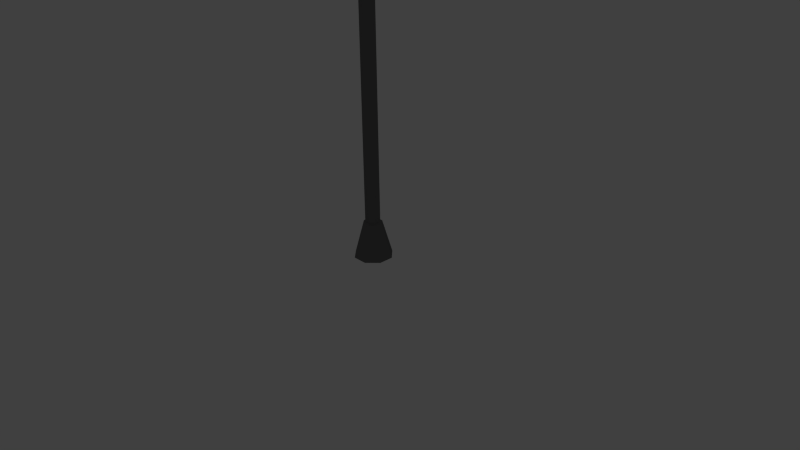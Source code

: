 # Source: laterne.blend  (saved by Blender 2.76.0; exported with 4.5.12 LTS)
import bpy
from mathutils import Matrix  # noqa: F401  (used for matrix-valued properties, if any)

bpy.ops.wm.read_factory_settings(use_empty=True)
scene = bpy.context.scene
scene.name = 'Scene'

# ---- collections
col_collection_1 = bpy.data.collections.new('Collection 1'); scene.collection.children.link(col_collection_1)

# ---- materials (node trees are filled in below, after node groups)
mat_light = bpy.data.materials.new('light')
mat_light.alpha_threshold = 0.0
mat_light.roughness = 0.5
mat_metall = bpy.data.materials.new('Metall')
mat_metall.alpha_threshold = 0.0
mat_metall.roughness = 0.5
mat_glass = bpy.data.materials.new('glass')
mat_glass.alpha_threshold = 0.0
mat_glass.roughness = 0.5

# ---- material node trees
mat_light.use_nodes = True; mat_light.node_tree.nodes.clear()
_N = mat_light.node_tree.nodes; _L = mat_light.node_tree.links
n0 = _N.new('ShaderNodeOutputMaterial'); n0.name = 'Material Output'; n0.location = (472, 300)
n1 = _N.new('ShaderNodeEmission'); n1.name = 'Emission'; n1.location = (-82, 317)
n1.inputs[0].default_value = (0.8, 0.8, 0.8, 1.0)
n1.inputs[1].default_value = 100.0
_L.new(n1.outputs[0], n0.inputs[0])
n0.is_active_output = True
mat_metall.use_nodes = True; mat_metall.node_tree.nodes.clear()
_N = mat_metall.node_tree.nodes; _L = mat_metall.node_tree.links
n0 = _N.new('ShaderNodeOutputMaterial'); n0.name = 'Material Output'; n0.location = (300, 300)
n1 = _N.new('ShaderNodeBsdfAnisotropic'); n1.name = 'Glossy BSDF'; n1.location = (-126, 401)
n1.distribution = 'GGX'
n1.inputs[0].default_value = (0.2522, 0.2522, 0.2522, 1.0)
n1.inputs[1].default_value = 0.4472
n2 = _N.new('ShaderNodeBsdfDiffuse'); n2.name = 'Diffuse BSDF'; n2.location = (-207, 211)
n2.inputs[0].default_value = (0.02291, 0.02291, 0.02291, 1.0)
n3 = _N.new('ShaderNodeMixShader'); n3.name = 'Mix Shader'; n3.location = (80, 313)
n3.inputs[0].default_value = 0.3182
_L.new(n2.outputs[0], n3.inputs[2])
_L.new(n3.outputs[0], n0.inputs[0])
_L.new(n1.outputs[0], n3.inputs[1])
n0.is_active_output = True
mat_glass.use_nodes = True; mat_glass.node_tree.nodes.clear()
_N = mat_glass.node_tree.nodes; _L = mat_glass.node_tree.links
n0 = _N.new('ShaderNodeOutputMaterial'); n0.name = 'Material Output'; n0.location = (300, 300)
n1 = _N.new('ShaderNodeVolumeAbsorption'); n1.name = 'Volume Absorption'; n1.location = (187, -13)
n2 = _N.new('ShaderNodeBsdfTransparent'); n2.name = 'Transparent BSDF'; n2.location = (-200, 504)
n3 = _N.new('ShaderNodeMixShader'); n3.name = 'Mix Shader'; n3.location = (38, 353)
n3.inputs[0].default_value = 0.005
n4 = _N.new('ShaderNodeBsdfDiffuse'); n4.name = 'Diffuse BSDF'; n4.location = (-357, 332)
n4.inputs[1].default_value = 1.0
_L.new(n2.outputs[0], n3.inputs[1])
_L.new(n3.outputs[0], n0.inputs[0])
_L.new(n4.outputs[0], n3.inputs[2])
n0.is_active_output = True

# ---- world
world_world = bpy.data.worlds.new('World'); scene.world = world_world
world_world.color = (0.05088, 0.05088, 0.05088)
world_world.use_sun_shadow = False
world_world.sun_shadow_jitter_overblur = 0.0
world_world.cycles.sampling_method = 'MANUAL'
world_world.cycles.sample_map_resolution = 256

# ---- cameras
cam_camera = bpy.data.cameras.new('Camera')
cam_camera.clip_end = 100.0
cam_camera.lens = 35.0
cam_camera.sensor_width = 32.0
cam_camera.sensor_height = 18.0
cam_camera.ortho_scale = 7.314
cam_camera.dof.focus_distance = 0.0

# ---- meshes
me_icosphere_001 = bpy.data.meshes.new('Icosphere.001')
me_icosphere_001.from_pydata([(0.0, 0.0, -1.0), (0.7236, -0.5257, -0.4472), (-0.2764, -0.8506, -0.4472), (-0.8944, 0.0, -0.4472), (-0.2764, 0.8506, -0.4472), (0.7236, 0.5257, -0.4472), (0.2764, -0.8506, 0.4472), (-0.7236, -0.5257, 0.4472), (-0.7236, 0.5257, 0.4472), (0.2764, 0.8506, 0.4472), (0.8944, 0.0, 0.4472), (0.0, 0.0, 1.0), (-0.1625, -0.5, -0.8507), (0.4253, -0.309, -0.8507), (0.2629, -0.809, -0.5257), (0.8506, 0.0, -0.5257), (0.4253, 0.309, -0.8507), (-0.5257, 0.0, -0.8507), (-0.6882, -0.5, -0.5257), (-0.1625, 0.5, -0.8507), (-0.6882, 0.5, -0.5257), (0.2629, 0.809, -0.5257), (0.9511, -0.309, 0.0), (0.9511, 0.309, 0.0), (0.0, -1.0, 0.0), (0.5878, -0.809, 0.0), (-0.9511, -0.309, 0.0), (-0.5878, -0.809, 0.0), (-0.5878, 0.809, 0.0), (-0.9511, 0.309, 0.0), (0.5878, 0.809, 0.0), (0.0, 1.0, 0.0), (0.6882, -0.5, 0.5257), (-0.2629, -0.809, 0.5257), (-0.8506, 0.0, 0.5257), (-0.2629, 0.809, 0.5257), (0.6882, 0.5, 0.5257), (0.1625, -0.5, 0.8507), (0.5257, 0.0, 0.8507), (-0.4253, -0.309, 0.8507), (-0.4253, 0.309, 0.8507), (0.1625, 0.5, 0.8507)], [], [(0, 13, 12), (1, 13, 15), (0, 12, 17), (0, 17, 19), (0, 19, 16), (1, 15, 22), (2, 14, 24), (3, 18, 26), (4, 20, 28), (5, 21, 30), (1, 22, 25), (2, 24, 27), (3, 26, 29), (4, 28, 31), (5, 30, 23), (6, 32, 37), (7, 33, 39), (8, 34, 40), (9, 35, 41), (10, 36, 38), (38, 41, 11), (38, 36, 41), (36, 9, 41), (41, 40, 11), (41, 35, 40), (35, 8, 40), (40, 39, 11), (40, 34, 39), (34, 7, 39), (39, 37, 11), (39, 33, 37), (33, 6, 37), (37, 38, 11), (37, 32, 38), (32, 10, 38), (23, 36, 10), (23, 30, 36), (30, 9, 36), (31, 35, 9), (31, 28, 35), (28, 8, 35), (29, 34, 8), (29, 26, 34), (26, 7, 34), (27, 33, 7), (27, 24, 33), (24, 6, 33), (25, 32, 6), (25, 22, 32), (22, 10, 32), (30, 31, 9), (30, 21, 31), (21, 4, 31), (28, 29, 8), (28, 20, 29), (20, 3, 29), (26, 27, 7), (26, 18, 27), (18, 2, 27), (24, 25, 6), (24, 14, 25), (14, 1, 25), (22, 23, 10), (22, 15, 23), (15, 5, 23), (16, 21, 5), (16, 19, 21), (19, 4, 21), (19, 20, 4), (19, 17, 20), (17, 3, 20), (17, 18, 3), (17, 12, 18), (12, 2, 18), (15, 16, 5), (15, 13, 16), (13, 0, 16), (12, 14, 2), (12, 13, 14), (13, 1, 14)])
me_icosphere_001.materials.append(mat_light)
me_icosphere_001.use_remesh_preserve_volume = False
me_icosphere_001.use_remesh_preserve_attributes = False
me_icosphere_001.use_mirror_vertex_groups = False
me_icosphere_001.update()
me_icosphere = bpy.data.meshes.new('Icosphere')
me_icosphere.from_pydata([(0.0, 0.0, -1.0), (0.7236, -0.5257, -0.4472), (-0.2764, -0.8506, -0.4472), (-0.8944, 0.0, -0.4472), (-0.2764, 0.8506, -0.4472), (0.7236, 0.5257, -0.4472), (0.2764, -0.8506, 0.4472), (-0.7236, -0.5257, 0.4472), (-0.7236, 0.5257, 0.4472), (0.2764, 0.8506, 0.4472), (0.8944, 0.0, 0.4472), (0.0, 0.0, 1.0), (-0.1625, -0.5, -0.8507), (0.4253, -0.309, -0.8507), (0.2629, -0.809, -0.5257), (0.8506, 0.0, -0.5257), (0.4253, 0.309, -0.8507), (-0.5257, 0.0, -0.8507), (-0.6882, -0.5, -0.5257), (-0.1625, 0.5, -0.8507), (-0.6882, 0.5, -0.5257), (0.2629, 0.809, -0.5257), (0.9511, -0.309, 0.0), (0.9511, 0.309, 0.0), (0.0, -1.0, 0.0), (0.5878, -0.809, 0.0), (-0.9511, -0.309, 0.0), (-0.5878, -0.809, 0.0), (-0.5878, 0.809, 0.0), (-0.9511, 0.309, 0.0), (0.5878, 0.809, 0.0), (0.0, 1.0, 0.0), (0.6882, -0.5, 0.5257), (-0.2629, -0.809, 0.5257), (-0.8506, 0.0, 0.5257), (-0.2629, 0.809, 0.5257), (0.6882, 0.5, 0.5257), (0.1625, -0.5, 0.8507), (0.5257, 0.0, 0.8507), (-0.4253, -0.309, 0.8507), (-0.4253, 0.309, 0.8507), (0.1625, 0.5, 0.8507)], [], [(0, 13, 12), (1, 13, 15), (0, 12, 17), (0, 17, 19), (0, 19, 16), (1, 15, 22), (2, 14, 24), (3, 18, 26), (4, 20, 28), (5, 21, 30), (1, 22, 25), (2, 24, 27), (3, 26, 29), (4, 28, 31), (5, 30, 23), (6, 32, 37), (7, 33, 39), (8, 34, 40), (9, 35, 41), (10, 36, 38), (38, 41, 11), (38, 36, 41), (36, 9, 41), (41, 40, 11), (41, 35, 40), (35, 8, 40), (40, 39, 11), (40, 34, 39), (34, 7, 39), (39, 37, 11), (39, 33, 37), (33, 6, 37), (37, 38, 11), (37, 32, 38), (32, 10, 38), (23, 36, 10), (23, 30, 36), (30, 9, 36), (31, 35, 9), (31, 28, 35), (28, 8, 35), (29, 34, 8), (29, 26, 34), (26, 7, 34), (27, 33, 7), (27, 24, 33), (24, 6, 33), (25, 32, 6), (25, 22, 32), (22, 10, 32), (30, 31, 9), (30, 21, 31), (21, 4, 31), (28, 29, 8), (28, 20, 29), (20, 3, 29), (26, 27, 7), (26, 18, 27), (18, 2, 27), (24, 25, 6), (24, 14, 25), (14, 1, 25), (22, 23, 10), (22, 15, 23), (15, 5, 23), (16, 21, 5), (16, 19, 21), (19, 4, 21), (19, 20, 4), (19, 17, 20), (17, 3, 20), (17, 18, 3), (17, 12, 18), (12, 2, 18), (15, 16, 5), (15, 13, 16), (13, 0, 16), (12, 14, 2), (12, 13, 14), (13, 1, 14)])
me_icosphere.materials.append(mat_light)
me_icosphere.use_remesh_preserve_volume = False
me_icosphere.use_remesh_preserve_attributes = False
me_icosphere.use_mirror_vertex_groups = False
me_icosphere.update()
me_cylinder_002 = bpy.data.meshes.new('Cylinder.002')
me_cylinder_002.from_pydata([(1.987, 1.987, 1.339), (-1.66e-06, 2.81, 1.339), (2.81, -3.049e-07, 1.339), (1.987, -1.987, 1.339), (-2.165e-06, -2.81, 1.339), (-1.987, -1.987, 1.339), (-2.81, 1.104e-07, 1.339), (-1.987, 1.987, 1.339), (0.7819, 0.7819, 1.404), (-2.073e-06, 1.106, 1.404), (1.106, -1.811e-07, 1.404), (0.7819, -0.7819, 1.404), (-2.322e-06, -1.106, 1.404), (-0.7819, -0.7819, 1.404), (-1.106, 3.226e-08, 1.404), (-0.7819, 0.7819, 1.404), (2.371, 2.371, 1.358), (-1.609e-06, 3.353, 1.358), (3.353, -3.522e-07, 1.358), (2.371, -2.371, 1.358), (-2.211e-06, -3.353, 1.358), (-2.371, -2.371, 1.358), (-3.353, 1.432e-07, 1.358), (-2.371, 2.371, 1.358)], [], [(20, 19, 11, 12), (8, 9, 15, 14, 13, 12, 11, 10), (18, 16, 8, 10), (23, 22, 14, 15), (21, 20, 12, 13), (19, 18, 10, 11), (16, 17, 9, 8), (17, 23, 15, 9), (22, 21, 13, 14), (0, 1, 17, 16), (2, 0, 16, 18), (3, 2, 18, 19), (4, 3, 19, 20), (5, 4, 20, 21), (6, 5, 21, 22), (7, 6, 22, 23), (1, 7, 23, 17), (0, 2, 3, 4, 5, 6, 7, 1)])
me_cylinder_002.materials.append(mat_metall)
me_cylinder_002.use_remesh_preserve_volume = False
me_cylinder_002.use_remesh_preserve_attributes = False
me_cylinder_002.use_mirror_vertex_groups = False
me_cylinder_002.update()
me_cylinder_001 = bpy.data.meshes.new('Cylinder.001')
me_cylinder_001.from_pydata([(1.987, 1.987, 1.111), (-1.66e-06, 2.81, 1.111), (2.81, -3.049e-07, 1.111), (1.987, -1.987, 1.111), (-2.165e-06, -2.81, 1.111), (-1.987, -1.987, 1.111), (-2.81, 1.104e-07, 1.111), (-1.987, 1.987, 1.111), (1.987, 1.987, 1.339), (-1.66e-06, 2.81, 1.339), (2.81, -3.049e-07, 1.339), (1.987, -1.987, 1.339), (-2.165e-06, -2.81, 1.339), (-1.987, -1.987, 1.339), (-2.81, 1.104e-07, 1.339), (-1.987, 1.987, 1.339)], [], [(7, 6, 14, 15), (5, 4, 12, 13), (3, 2, 10, 11), (0, 1, 9, 8), (1, 7, 15, 9), (6, 5, 13, 14), (4, 3, 11, 12), (2, 0, 8, 10)])
me_cylinder_001.materials.append(mat_glass)
me_cylinder_001.use_remesh_preserve_volume = False
me_cylinder_001.use_remesh_preserve_attributes = False
me_cylinder_001.use_mirror_vertex_groups = False
me_cylinder_001.update()
me_cylinder = bpy.data.meshes.new('Cylinder')
me_cylinder.from_pydata([(1.231e-07, 2.558, -1.0), (0.0, 1.0, 1.0), (1.809, 1.809, -1.0), (0.7071, 0.7071, 1.0), (2.558, -1.714e-07, -1.0), (1.0, -4.371e-08, 1.0), (1.809, -1.809, -1.0), (0.7071, -0.7071, 1.0), (-2.198e-07, -2.558, -1.0), (-8.742e-08, -1.0, 1.0), (-1.809, -1.809, -1.0), (-0.7071, -0.7071, 1.0), (-2.558, 9.011e-08, -1.0), (-1.0, 1.192e-08, 1.0), (-1.809, 1.809, -1.0), (-0.7071, 0.7071, 1.0), (5.618e-08, 1.266, -0.8162), (0.8954, 0.8954, -0.8162), (1.266, -1.007e-07, -0.8162), (0.8954, -0.8954, -0.8162), (-1.452e-07, -1.266, -0.8162), (-0.8954, -0.8954, -0.8162), (-1.266, 6.043e-08, -0.8162), (-0.8954, 0.8954, -0.8162), (2.98e-08, 1.0, -0.8082), (0.7071, 0.7071, -0.8082), (1.0, -7.351e-08, -0.8082), (0.7071, -0.7071, -0.8082), (-1.172e-07, -1.0, -0.8082), (-0.7071, -0.7071, -0.8082), (-1.0, 4.173e-08, -0.8082), (-0.7071, 0.7071, -0.8082), (0.9457, 0.9457, 1.026), (3.893e-07, 1.337, 1.026), (1.337, -9.077e-08, 1.026), (0.9457, -0.9457, 1.026), (2.128e-07, -1.337, 1.026), (-0.9457, -0.9457, 1.026), (-1.337, 4.324e-08, 1.026), (-0.9457, 0.9457, 1.026), (1.987, 1.987, 1.111), (-1.66e-06, 2.81, 1.111), (2.81, -3.049e-07, 1.111), (1.987, -1.987, 1.111), (-2.165e-06, -2.81, 1.111), (-1.987, -1.987, 1.111), (-2.81, 1.104e-07, 1.111), (-1.987, 1.987, 1.111), (2.371, 2.371, 1.092), (-1.609e-06, 3.353, 1.092), (3.353, -3.522e-07, 1.092), (2.371, -2.371, 1.092), (-2.211e-06, -3.353, 1.092), (-2.371, -2.371, 1.092), (-3.353, 1.432e-07, 1.092), (-2.371, 2.371, 1.092)], [], [(24, 1, 3, 25), (25, 3, 5, 26), (26, 5, 7, 27), (27, 7, 9, 28), (28, 9, 11, 29), (29, 11, 13, 30), (11, 9, 36, 37), (31, 15, 1, 24), (30, 13, 15, 31), (0, 2, 4, 6, 8, 10, 12, 14), (12, 22, 23, 14), (14, 23, 16, 0), (10, 21, 22, 12), (8, 20, 21, 10), (6, 19, 20, 8), (4, 18, 19, 6), (2, 17, 18, 4), (0, 16, 17, 2), (22, 30, 31, 23), (23, 31, 24, 16), (21, 29, 30, 22), (20, 28, 29, 21), (19, 27, 28, 20), (18, 26, 27, 19), (17, 25, 26, 18), (16, 24, 25, 17), (35, 34, 50, 51), (1, 15, 39, 33), (3, 1, 33, 32), (7, 5, 34, 35), (13, 11, 37, 38), (9, 7, 35, 36), (15, 13, 38, 39), (5, 3, 32, 34), (32, 33, 49, 48), (33, 39, 55, 49), (38, 37, 53, 54), (36, 35, 51, 52), (34, 32, 48, 50), (39, 38, 54, 55), (37, 36, 52, 53), (41, 40, 48, 49), (40, 42, 50, 48), (42, 43, 51, 50), (43, 44, 52, 51), (44, 45, 53, 52), (45, 46, 54, 53), (46, 47, 55, 54), (47, 41, 49, 55), (40, 41, 47, 46, 45, 44, 43, 42)])
me_cylinder.materials.append(mat_metall)
me_cylinder.use_remesh_preserve_volume = False
me_cylinder.use_remesh_preserve_attributes = False
me_cylinder.use_mirror_vertex_groups = False
me_cylinder.update()

# ---- objects
ob_icosphere_001 = bpy.data.objects.new('Icosphere.001', me_icosphere_001)
ob_icosphere = bpy.data.objects.new('Icosphere', me_icosphere)
ob_cylinder_002 = bpy.data.objects.new('Cylinder.002', me_cylinder_002)
ob_cylinder_001 = bpy.data.objects.new('Cylinder.001', me_cylinder_001)
ob_cylinder = bpy.data.objects.new('Cylinder', me_cylinder)
ob_camera = bpy.data.objects.new('Camera', cam_camera)

# ---- transforms, parenting, visibility, modifiers, constraints
ob_icosphere_001.location = (0.0, 0.0, 5.5)
ob_icosphere_001.scale = (0.2, 0.2, 0.2)
ob_icosphere_001.lineart.crease_threshold = 0.0
ob_icosphere.location = (0.0, 0.0, 5.5)
ob_icosphere.scale = (0.1, 0.1, 0.1)
ob_icosphere.hide_viewport = True
ob_icosphere.lineart.crease_threshold = 0.0
ob_cylinder_002.location = (0.0, 0.0, 2.5)
ob_cylinder_002.rotation_euler = (0.0, -0.0, 0.3927)
ob_cylinder_002.scale = (0.1, 0.1, 2.5)
ob_cylinder_002.lineart.crease_threshold = 0.0
ob_cylinder_001.location = (0.0, 0.0, 2.5)
ob_cylinder_001.rotation_euler = (0.0, -0.0, 0.3927)
ob_cylinder_001.scale = (0.1, 0.1, 2.5)
ob_cylinder_001.lineart.crease_threshold = 0.0
_m = ob_cylinder_001.modifiers.new('Solidify', 'SOLIDIFY')
_m.thickness = 0.3
_m.nonmanifold_thickness_mode = 'FIXED'
_m.nonmanifold_merge_threshold = 0.0003
ob_cylinder.location = (0.0, 0.0, 2.5)
ob_cylinder.rotation_euler = (0.0, -0.0, 0.3927)
ob_cylinder.scale = (0.1, 0.1, 2.5)
ob_cylinder.lineart.crease_threshold = 0.0
ob_camera.location = (7.481, -6.508, 5.344)
ob_camera.rotation_euler = (1.109, 0.01082, 0.8149)
ob_camera.lock_rotations_4d = False
ob_camera.empty_display_type = 'ARROWS'
ob_camera.color = (0.0, 0.0, 0.0, 0.0)
ob_camera.display_type = 'WIRE'
ob_camera.lineart.crease_threshold = 0.0

# ---- collection membership
col_collection_1.objects.link(ob_icosphere_001)
col_collection_1.objects.link(ob_icosphere)
col_collection_1.objects.link(ob_cylinder_002)
col_collection_1.objects.link(ob_cylinder_001)
col_collection_1.objects.link(ob_cylinder)
col_collection_1.objects.link(ob_camera)

# ---- scene / render settings (as saved in the file)
scene.camera = ob_camera
scene.frame_start = 1; scene.frame_end = 250; scene.frame_set(1)
scene.render.engine = 'CYCLES'
scene.render.resolution_percentage = 50
scene.render.dither_intensity = 0.0
scene.cycles.use_denoising = False
scene.cycles.samples = 10
scene.cycles.sampling_pattern = 'TABULATED_SOBOL'
scene.cycles.light_sampling_threshold = 0.0
scene.cycles.use_adaptive_sampling = False
scene.cycles.use_light_tree = False
scene.cycles.blur_glossy = 0.0
scene.cycles.pixel_filter_type = 'GAUSSIAN'
scene.cycles.sample_clamp_indirect = 0.0
scene.view_settings.view_transform = 'Standard'
bpy.context.view_layer.update()
